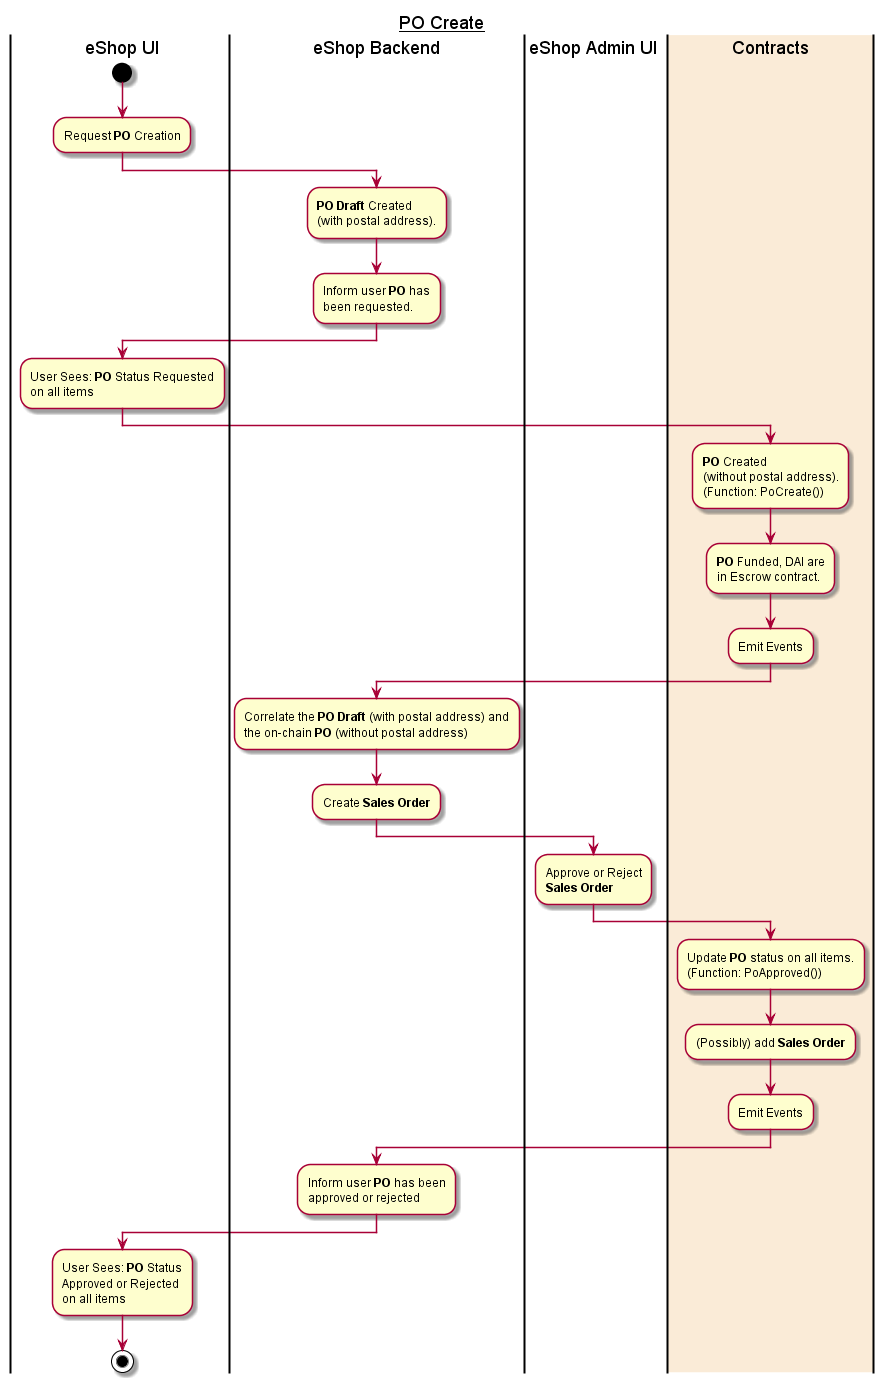

The diagram above was rendered by PlantUML. Its source (embedded in the PNG):
@startuml
title __PO Create__
|eShop UI|
|eShop Backend|
|eShop Admin UI|
|#AntiqueWhite|Contracts| 

|eShop UI|
start
:Request **PO** Creation;

|eShop Backend|
:**PO Draft** Created
(with postal address).;
:Inform user **PO** has
been requested.;

|eShop UI|
:User Sees: **PO** Status Requested
on all items;

|Contracts| 
:**PO** Created
(without postal address).
(Function: PoCreate());
:**PO** Funded, DAI are
in Escrow contract.;
:Emit Events; 

|eShop Backend|
:Correlate the **PO Draft** (with postal address) and
the on-chain **PO** (without postal address);
:Create **Sales Order**;

|eShop Admin UI|
:Approve or Reject
**Sales Order**;

|Contracts|
:Update **PO** status on all items.
(Function: PoApproved());
:(Possibly) add **Sales Order**;
:Emit Events;

|eShop Backend|
:Inform user **PO** has been
approved or rejected;

|eShop UI|
:User Sees: **PO** Status
Approved or Rejected
on all items;

stop

@enduml